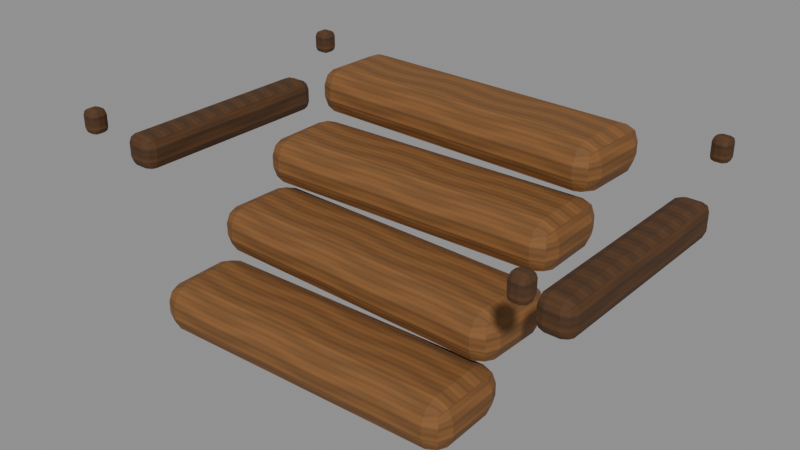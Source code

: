 # Source: underworld-refined-worldroot-plank.blend  (saved by Blender 5.0.118; exported with 4.5.12 LTS)
import bpy
from mathutils import Matrix  # noqa: F401  (used for matrix-valued properties, if any)

bpy.ops.wm.read_factory_settings(use_empty=True)
scene = bpy.context.scene
scene.name = 'Scene'

# ---- images (referenced by path relative to the original .blend; pixels are not part of the script)
import os
ASSET_DIR = os.environ.get("B2B_ASSET_DIR", "")  # directory of the original .blend (textures are referenced by path, not embedded)
HERE = os.path.dirname(os.path.abspath(__file__))  # packed textures are extracted next to this script under _unpacked/

def load_image(name, relpath, width, height, colorspace="sRGB"):
    """Load a texture the original file referenced (path relative to the .blend, or extracted next to this script)."""
    p = next((c for c in (os.path.join(HERE, relpath), os.path.join(ASSET_DIR, relpath)) if relpath and os.path.exists(c)), "")
    if p:
        img = bpy.data.images.load(p, check_existing=True)
        img.name = name
    else:  # same state as the original file: an image datablock whose file is absent (Cycles renders it pink)
        img = bpy.data.images.new(name, width, height)
        img.source = "FILE"
        img.filepath = "//" + (relpath or name)
    img.colorspace_settings.name = colorspace
    return img
img_magenheim_underworld_worldroot_heartwood_albedo = load_image('magenheim.underworld.worldroot-heartwood.albedo', '_unpacked/9e19726401575ac4.3ba49953.png', 512, 512, 'sRGB')
img_magenheim_underworld_worldroot_heartwood_roughness = load_image('magenheim.underworld.worldroot-heartwood.roughness', '_unpacked/worldroot-heartwood-roughness.9b0234e0.png', 512, 512, 'Non-Color')
img_magenheim_underworld_worldroot_heartwood_metallic_smoothness = load_image('magenheim.underworld.worldroot-heartwood.metallic-smoothness', '_unpacked/worldroot-heartwood-metallic-smoothness.6ccd5495.png', 512, 512, 'Non-Color')
img_magenheim_underworld_worldroot_heartwood_normal = load_image('magenheim.underworld.worldroot-heartwood.normal', '_unpacked/worldroot-heartwood-normal.355613ee.png', 512, 512, 'Non-Color')
img_magenheim_underworld_worldroot_bark_albedo = load_image('magenheim.underworld.worldroot-bark.albedo', '_unpacked/fb9de95fae753659.aea8e272.png', 512, 512, 'sRGB')
img_magenheim_underworld_worldroot_bark_roughness = load_image('magenheim.underworld.worldroot-bark.roughness', '_unpacked/worldroot-bark-roughness.d64030af.png', 512, 512, 'Non-Color')
img_magenheim_underworld_worldroot_bark_metallic_smoothness = load_image('magenheim.underworld.worldroot-bark.metallic-smoothness', '_unpacked/worldroot-bark-metallic-smoothness.29f5b70b.png', 512, 512, 'Non-Color')
img_magenheim_underworld_worldroot_bark_normal = load_image('magenheim.underworld.worldroot-bark.normal', '_unpacked/worldroot-bark-normal.b0fcfcd1.png', 512, 512, 'Non-Color')

# ---- materials (node trees are filled in below, after node groups)
mat_magenheim_material_item_underworld_refined_worldroot_plank_prim = bpy.data.materials.new('magenheim.material-item.underworld-refined-worldroot-plank.prim')
mat_magenheim_material_item_underworld_refined_worldroot_plank_prim.use_backface_culling = True
mat_magenheim_material_item_underworld_refined_worldroot_plank_seco = bpy.data.materials.new('magenheim.material-item.underworld-refined-worldroot-plank.seco')
mat_magenheim_material_item_underworld_refined_worldroot_plank_seco.use_backface_culling = True

# ---- material node trees
mat_magenheim_material_item_underworld_refined_worldroot_plank_prim.use_nodes = True; mat_magenheim_material_item_underworld_refined_worldroot_plank_prim.node_tree.nodes.clear()
_N = mat_magenheim_material_item_underworld_refined_worldroot_plank_prim.node_tree.nodes; _L = mat_magenheim_material_item_underworld_refined_worldroot_plank_prim.node_tree.links
n0 = _N.new('ShaderNodeBsdfPrincipled'); n0.name = 'Principled BSDF'; n0.location = (-200, 100)
n1 = _N.new('ShaderNodeOutputMaterial'); n1.name = 'Material Output'; n1.location = (200, 100)
n2 = _N.new('ShaderNodeTexImage'); n2.name = 'Magenheim Underworld Albedo'; n2.location = (0, 0)
n2.image = img_magenheim_underworld_worldroot_heartwood_albedo
n3 = _N.new('ShaderNodeTexImage'); n3.name = 'Magenheim Underworld Roughness'; n3.location = (0, 0)
n3.image = img_magenheim_underworld_worldroot_heartwood_roughness
n4 = _N.new('ShaderNodeTexImage'); n4.name = 'Magenheim Underworld MetallicSmoothness'; n4.location = (0, 0)
n4.image = img_magenheim_underworld_worldroot_heartwood_metallic_smoothness
n5 = _N.new('ShaderNodeSeparateColor'); n5.name = 'Magenheim Underworld MetallicChannel'; n5.location = (0, 0)
n6 = _N.new('ShaderNodeTexImage'); n6.name = 'Magenheim Underworld Normal'; n6.location = (0, 0)
n6.image = img_magenheim_underworld_worldroot_heartwood_normal
n7 = _N.new('ShaderNodeNormalMap'); n7.name = 'Magenheim Underworld NormalMap'; n7.location = (0, 0)
n7.inputs[0].default_value = 0.42
_L.new(n0.outputs[0], n1.inputs[0])
_L.new(n2.outputs[0], n0.inputs[0])
_L.new(n3.outputs[0], n0.inputs[2])
_L.new(n4.outputs[0], n5.inputs[0])
_L.new(n5.outputs[0], n0.inputs[1])
_L.new(n6.outputs[0], n7.inputs[1])
_L.new(n7.outputs[0], n0.inputs[5])
n1.is_active_output = True
mat_magenheim_material_item_underworld_refined_worldroot_plank_seco.use_nodes = True; mat_magenheim_material_item_underworld_refined_worldroot_plank_seco.node_tree.nodes.clear()
_N = mat_magenheim_material_item_underworld_refined_worldroot_plank_seco.node_tree.nodes; _L = mat_magenheim_material_item_underworld_refined_worldroot_plank_seco.node_tree.links
n0 = _N.new('ShaderNodeBsdfPrincipled'); n0.name = 'Principled BSDF'; n0.location = (-200, 100)
n1 = _N.new('ShaderNodeOutputMaterial'); n1.name = 'Material Output'; n1.location = (200, 100)
n2 = _N.new('ShaderNodeTexImage'); n2.name = 'Magenheim Underworld Albedo'; n2.location = (0, 0)
n2.image = img_magenheim_underworld_worldroot_bark_albedo
n3 = _N.new('ShaderNodeTexImage'); n3.name = 'Magenheim Underworld Roughness'; n3.location = (0, 0)
n3.image = img_magenheim_underworld_worldroot_bark_roughness
n4 = _N.new('ShaderNodeTexImage'); n4.name = 'Magenheim Underworld MetallicSmoothness'; n4.location = (0, 0)
n4.image = img_magenheim_underworld_worldroot_bark_metallic_smoothness
n5 = _N.new('ShaderNodeSeparateColor'); n5.name = 'Magenheim Underworld MetallicChannel'; n5.location = (0, 0)
n6 = _N.new('ShaderNodeTexImage'); n6.name = 'Magenheim Underworld Normal'; n6.location = (0, 0)
n6.image = img_magenheim_underworld_worldroot_bark_normal
n7 = _N.new('ShaderNodeNormalMap'); n7.name = 'Magenheim Underworld NormalMap'; n7.location = (0, 0)
n7.inputs[0].default_value = 0.42
_L.new(n0.outputs[0], n1.inputs[0])
_L.new(n2.outputs[0], n0.inputs[0])
_L.new(n3.outputs[0], n0.inputs[2])
_L.new(n4.outputs[0], n5.inputs[0])
_L.new(n5.outputs[0], n0.inputs[1])
_L.new(n6.outputs[0], n7.inputs[1])
_L.new(n7.outputs[0], n0.inputs[5])
n1.is_active_output = True

# ---- meshes
me_cube = bpy.data.meshes.new('Cube')
me_cube.from_pydata([(-0.08, -0.0225, -0.012), (-0.08, -0.0225, 0.012), (-0.08, 0.0225, -0.012), (-0.08, 0.0225, 0.012), (0.08, -0.0225, -0.012), (0.08, -0.0225, 0.012), (0.08, 0.0225, -0.012), (0.08, 0.0225, 0.012)], [], [(0, 1, 3, 2), (2, 3, 7, 6), (6, 7, 5, 4), (4, 5, 1, 0), (2, 6, 4, 0), (7, 3, 1, 5)])
_uv = me_cube.uv_layers.new(name='UVMap')
_uv.uv.foreach_set('vector', [0.375, 0.4333, 0.375, 0.5667, 0.625, 0.5667, 0.625, 0.4333, 0.05556, 0.4333, 0.05556, 0.5667, 0.9444, 0.5667, 0.9444, 0.4333, 0.625, 0.4333, 0.625, 0.5667, 0.375, 0.5667, 0.375, 0.4333, 0.9444, 0.4333, 0.9444, 0.5667, 0.05556, 0.5667, 0.05556, 0.4333, 0.05556, 0.625, 0.9444, 0.625, 0.9444, 0.375, 0.05556, 0.375, 0.9444, 0.625, 0.05556, 0.625, 0.05556, 0.375, 0.9444, 0.375])
me_cube.materials.append(mat_magenheim_material_item_underworld_refined_worldroot_plank_prim)
me_cube.update()
me_cube_001 = bpy.data.meshes.new('Cube.001')
me_cube_001.from_pydata([(-0.08, -0.0225, -0.012), (-0.08, -0.0225, 0.012), (-0.08, 0.0225, -0.012), (-0.08, 0.0225, 0.012), (0.08, -0.0225, -0.012), (0.08, -0.0225, 0.012), (0.08, 0.0225, -0.012), (0.08, 0.0225, 0.012)], [], [(0, 1, 3, 2), (2, 3, 7, 6), (6, 7, 5, 4), (4, 5, 1, 0), (2, 6, 4, 0), (7, 3, 1, 5)])
_uv = me_cube_001.uv_layers.new(name='UVMap')
_uv.uv.foreach_set('vector', [0.375, 0.4333, 0.375, 0.5667, 0.625, 0.5667, 0.625, 0.4333, 0.05556, 0.4333, 0.05556, 0.5667, 0.9444, 0.5667, 0.9444, 0.4333, 0.625, 0.4333, 0.625, 0.5667, 0.375, 0.5667, 0.375, 0.4333, 0.9444, 0.4333, 0.9444, 0.5667, 0.05556, 0.5667, 0.05556, 0.4333, 0.05556, 0.625, 0.9444, 0.625, 0.9444, 0.375, 0.05556, 0.375, 0.9444, 0.625, 0.05556, 0.625, 0.05556, 0.375, 0.9444, 0.375])
me_cube_001.materials.append(mat_magenheim_material_item_underworld_refined_worldroot_plank_prim)
me_cube_001.update()
me_cube_002 = bpy.data.meshes.new('Cube.002')
me_cube_002.from_pydata([(-0.08, -0.0225, -0.012), (-0.08, -0.0225, 0.012), (-0.08, 0.0225, -0.012), (-0.08, 0.0225, 0.012), (0.08, -0.0225, -0.012), (0.08, -0.0225, 0.012), (0.08, 0.0225, -0.012), (0.08, 0.0225, 0.012)], [], [(0, 1, 3, 2), (2, 3, 7, 6), (6, 7, 5, 4), (4, 5, 1, 0), (2, 6, 4, 0), (7, 3, 1, 5)])
_uv = me_cube_002.uv_layers.new(name='UVMap')
_uv.uv.foreach_set('vector', [0.375, 0.4333, 0.375, 0.5667, 0.625, 0.5667, 0.625, 0.4333, 0.05556, 0.4333, 0.05556, 0.5667, 0.9444, 0.5667, 0.9444, 0.4333, 0.625, 0.4333, 0.625, 0.5667, 0.375, 0.5667, 0.375, 0.4333, 0.9444, 0.4333, 0.9444, 0.5667, 0.05556, 0.5667, 0.05556, 0.4333, 0.05556, 0.625, 0.9444, 0.625, 0.9444, 0.375, 0.05556, 0.375, 0.9444, 0.625, 0.05556, 0.625, 0.05556, 0.375, 0.9444, 0.375])
me_cube_002.materials.append(mat_magenheim_material_item_underworld_refined_worldroot_plank_prim)
me_cube_002.update()
me_cube_003 = bpy.data.meshes.new('Cube.003')
me_cube_003.from_pydata([(-0.08, -0.0225, -0.012), (-0.08, -0.0225, 0.012), (-0.08, 0.0225, -0.012), (-0.08, 0.0225, 0.012), (0.08, -0.0225, -0.012), (0.08, -0.0225, 0.012), (0.08, 0.0225, -0.012), (0.08, 0.0225, 0.012)], [], [(0, 1, 3, 2), (2, 3, 7, 6), (6, 7, 5, 4), (4, 5, 1, 0), (2, 6, 4, 0), (7, 3, 1, 5)])
_uv = me_cube_003.uv_layers.new(name='UVMap')
_uv.uv.foreach_set('vector', [0.375, 0.4333, 0.375, 0.5667, 0.625, 0.5667, 0.625, 0.4333, 0.05556, 0.4333, 0.05556, 0.5667, 0.9444, 0.5667, 0.9444, 0.4333, 0.625, 0.4333, 0.625, 0.5667, 0.375, 0.5667, 0.375, 0.4333, 0.9444, 0.4333, 0.9444, 0.5667, 0.05556, 0.5667, 0.05556, 0.4333, 0.05556, 0.625, 0.9444, 0.625, 0.9444, 0.375, 0.05556, 0.375, 0.9444, 0.625, 0.05556, 0.625, 0.05556, 0.375, 0.9444, 0.375])
me_cube_003.materials.append(mat_magenheim_material_item_underworld_refined_worldroot_plank_prim)
me_cube_003.update()
me_cube_004 = bpy.data.meshes.new('Cube.004')
me_cube_004.from_pydata([(-0.0085, -0.055, -0.0085), (-0.0085, -0.055, 0.0085), (-0.0085, 0.055, -0.0085), (-0.0085, 0.055, 0.0085), (0.0085, -0.055, -0.0085), (0.0085, -0.055, 0.0085), (0.0085, 0.055, -0.0085), (0.0085, 0.055, 0.0085)], [], [(0, 1, 3, 2), (2, 3, 7, 6), (6, 7, 5, 4), (4, 5, 1, 0), (2, 6, 4, 0), (7, 3, 1, 5)])
_uv = me_cube_004.uv_layers.new(name='UVMap')
_uv.uv.foreach_set('vector', [0.1944, 0.4528, 0.1944, 0.5472, 0.8056, 0.5472, 0.8056, 0.4528, 0.4528, 0.4528, 0.4528, 0.5472, 0.5472, 0.5472, 0.5472, 0.4528, 0.8056, 0.4528, 0.8056, 0.5472, 0.1944, 0.5472, 0.1944, 0.4528, 0.5472, 0.4528, 0.5472, 0.5472, 0.4528, 0.5472, 0.4528, 0.4528, 0.4528, 0.8056, 0.5472, 0.8056, 0.5472, 0.1944, 0.4528, 0.1944, 0.5472, 0.8056, 0.4528, 0.8056, 0.4528, 0.1944, 0.5472, 0.1944])
me_cube_004.materials.append(mat_magenheim_material_item_underworld_refined_worldroot_plank_seco)
me_cube_004.update()
me_cube_005 = bpy.data.meshes.new('Cube.005')
me_cube_005.from_pydata([(-0.0045, -0.0045, -0.006), (-0.0045, -0.0045, 0.006), (-0.0045, 0.0045, -0.006), (-0.0045, 0.0045, 0.006), (0.0045, -0.0045, -0.006), (0.0045, -0.0045, 0.006), (0.0045, 0.0045, -0.006), (0.0045, 0.0045, 0.006)], [], [(0, 1, 3, 2), (2, 3, 7, 6), (6, 7, 5, 4), (4, 5, 1, 0), (2, 6, 4, 0), (7, 3, 1, 5)])
_uv = me_cube_005.uv_layers.new(name='UVMap')
_uv.uv.foreach_set('vector', [0.475, 0.4667, 0.475, 0.5333, 0.525, 0.5333, 0.525, 0.4667, 0.475, 0.4667, 0.475, 0.5333, 0.525, 0.5333, 0.525, 0.4667, 0.525, 0.4667, 0.525, 0.5333, 0.475, 0.5333, 0.475, 0.4667, 0.525, 0.4667, 0.525, 0.5333, 0.475, 0.5333, 0.475, 0.4667, 0.475, 0.525, 0.525, 0.525, 0.525, 0.475, 0.475, 0.475, 0.525, 0.525, 0.475, 0.525, 0.475, 0.475, 0.525, 0.475])
me_cube_005.materials.append(mat_magenheim_material_item_underworld_refined_worldroot_plank_seco)
me_cube_005.update()
me_cube_006 = bpy.data.meshes.new('Cube.006')
me_cube_006.from_pydata([(-0.0045, -0.0045, -0.006), (-0.0045, -0.0045, 0.006), (-0.0045, 0.0045, -0.006), (-0.0045, 0.0045, 0.006), (0.0045, -0.0045, -0.006), (0.0045, -0.0045, 0.006), (0.0045, 0.0045, -0.006), (0.0045, 0.0045, 0.006)], [], [(0, 1, 3, 2), (2, 3, 7, 6), (6, 7, 5, 4), (4, 5, 1, 0), (2, 6, 4, 0), (7, 3, 1, 5)])
_uv = me_cube_006.uv_layers.new(name='UVMap')
_uv.uv.foreach_set('vector', [0.475, 0.4667, 0.475, 0.5333, 0.525, 0.5333, 0.525, 0.4667, 0.475, 0.4667, 0.475, 0.5333, 0.525, 0.5333, 0.525, 0.4667, 0.525, 0.4667, 0.525, 0.5333, 0.475, 0.5333, 0.475, 0.4667, 0.525, 0.4667, 0.525, 0.5333, 0.475, 0.5333, 0.475, 0.4667, 0.475, 0.525, 0.525, 0.525, 0.525, 0.475, 0.475, 0.475, 0.525, 0.525, 0.475, 0.525, 0.475, 0.475, 0.525, 0.475])
me_cube_006.materials.append(mat_magenheim_material_item_underworld_refined_worldroot_plank_seco)
me_cube_006.update()
me_cube_007 = bpy.data.meshes.new('Cube.007')
me_cube_007.from_pydata([(-0.0085, -0.055, -0.0085), (-0.0085, -0.055, 0.0085), (-0.0085, 0.055, -0.0085), (-0.0085, 0.055, 0.0085), (0.0085, -0.055, -0.0085), (0.0085, -0.055, 0.0085), (0.0085, 0.055, -0.0085), (0.0085, 0.055, 0.0085)], [], [(0, 1, 3, 2), (2, 3, 7, 6), (6, 7, 5, 4), (4, 5, 1, 0), (2, 6, 4, 0), (7, 3, 1, 5)])
_uv = me_cube_007.uv_layers.new(name='UVMap')
_uv.uv.foreach_set('vector', [0.1944, 0.4528, 0.1944, 0.5472, 0.8056, 0.5472, 0.8056, 0.4528, 0.4528, 0.4528, 0.4528, 0.5472, 0.5472, 0.5472, 0.5472, 0.4528, 0.8056, 0.4528, 0.8056, 0.5472, 0.1944, 0.5472, 0.1944, 0.4528, 0.5472, 0.4528, 0.5472, 0.5472, 0.4528, 0.5472, 0.4528, 0.4528, 0.4528, 0.8056, 0.5472, 0.8056, 0.5472, 0.1944, 0.4528, 0.1944, 0.5472, 0.8056, 0.4528, 0.8056, 0.4528, 0.1944, 0.5472, 0.1944])
me_cube_007.materials.append(mat_magenheim_material_item_underworld_refined_worldroot_plank_seco)
me_cube_007.update()
me_cube_008 = bpy.data.meshes.new('Cube.008')
me_cube_008.from_pydata([(-0.0045, -0.0045, -0.006), (-0.0045, -0.0045, 0.006), (-0.0045, 0.0045, -0.006), (-0.0045, 0.0045, 0.006), (0.0045, -0.0045, -0.006), (0.0045, -0.0045, 0.006), (0.0045, 0.0045, -0.006), (0.0045, 0.0045, 0.006)], [], [(0, 1, 3, 2), (2, 3, 7, 6), (6, 7, 5, 4), (4, 5, 1, 0), (2, 6, 4, 0), (7, 3, 1, 5)])
_uv = me_cube_008.uv_layers.new(name='UVMap')
_uv.uv.foreach_set('vector', [0.475, 0.4667, 0.475, 0.5333, 0.525, 0.5333, 0.525, 0.4667, 0.475, 0.4667, 0.475, 0.5333, 0.525, 0.5333, 0.525, 0.4667, 0.525, 0.4667, 0.525, 0.5333, 0.475, 0.5333, 0.475, 0.4667, 0.525, 0.4667, 0.525, 0.5333, 0.475, 0.5333, 0.475, 0.4667, 0.475, 0.525, 0.525, 0.525, 0.525, 0.475, 0.475, 0.475, 0.525, 0.525, 0.475, 0.525, 0.475, 0.475, 0.525, 0.475])
me_cube_008.materials.append(mat_magenheim_material_item_underworld_refined_worldroot_plank_seco)
me_cube_008.update()
me_cube_009 = bpy.data.meshes.new('Cube.009')
me_cube_009.from_pydata([(-0.0045, -0.0045, -0.006), (-0.0045, -0.0045, 0.006), (-0.0045, 0.0045, -0.006), (-0.0045, 0.0045, 0.006), (0.0045, -0.0045, -0.006), (0.0045, -0.0045, 0.006), (0.0045, 0.0045, -0.006), (0.0045, 0.0045, 0.006)], [], [(0, 1, 3, 2), (2, 3, 7, 6), (6, 7, 5, 4), (4, 5, 1, 0), (2, 6, 4, 0), (7, 3, 1, 5)])
_uv = me_cube_009.uv_layers.new(name='UVMap')
_uv.uv.foreach_set('vector', [0.475, 0.4667, 0.475, 0.5333, 0.525, 0.5333, 0.525, 0.4667, 0.475, 0.4667, 0.475, 0.5333, 0.525, 0.5333, 0.525, 0.4667, 0.525, 0.4667, 0.525, 0.5333, 0.475, 0.5333, 0.475, 0.4667, 0.525, 0.4667, 0.525, 0.5333, 0.475, 0.5333, 0.475, 0.4667, 0.475, 0.525, 0.525, 0.525, 0.525, 0.475, 0.475, 0.475, 0.525, 0.525, 0.475, 0.525, 0.475, 0.475, 0.525, 0.475])
me_cube_009.materials.append(mat_magenheim_material_item_underworld_refined_worldroot_plank_seco)
me_cube_009.update()

# ---- objects
ob_lamina_0 = bpy.data.objects.new('lamina-0', me_cube)
ob_lamina_1 = bpy.data.objects.new('lamina-1', me_cube_001)
ob_lamina_2 = bpy.data.objects.new('lamina-2', me_cube_002)
ob_lamina_3 = bpy.data.objects.new('lamina-3', me_cube_003)
ob_cross_key_0 = bpy.data.objects.new('cross-key-0', me_cube_004)
ob_peg_0__1 = bpy.data.objects.new('peg-0--1', me_cube_005)
ob_peg_0_1 = bpy.data.objects.new('peg-0-1', me_cube_006)
ob_cross_key_1 = bpy.data.objects.new('cross-key-1', me_cube_007)
ob_peg_1__1 = bpy.data.objects.new('peg-1--1', me_cube_008)
ob_peg_1_1 = bpy.data.objects.new('peg-1-1', me_cube_009)

# ---- transforms, parenting, visibility, modifiers, constraints
ob_lamina_0.location = (0.0, -0.0525, 0.035)
ob_lamina_0.rotation_euler = (0.0, 0.0, 0.025)
_m = ob_lamina_0.modifiers.new('worked-edge', 'BEVEL')
_m.width = 0.009
_m.width_pct = 0.009
_m.segments = 2
ob_lamina_1.location = (0.0, -0.0175, 0.06)
ob_lamina_1.rotation_euler = (0.0, 0.0, -0.025)
_m = ob_lamina_1.modifiers.new('worked-edge', 'BEVEL')
_m.width = 0.009
_m.width_pct = 0.009
_m.segments = 2
ob_lamina_2.location = (0.0, 0.0175, 0.085)
ob_lamina_2.rotation_euler = (0.0, 0.0, 0.025)
_m = ob_lamina_2.modifiers.new('worked-edge', 'BEVEL')
_m.width = 0.009
_m.width_pct = 0.009
_m.segments = 2
ob_lamina_3.location = (0.0, 0.0525, 0.11)
ob_lamina_3.rotation_euler = (0.0, 0.0, -0.025)
_m = ob_lamina_3.modifiers.new('worked-edge', 'BEVEL')
_m.width = 0.009
_m.width_pct = 0.009
_m.segments = 2
ob_cross_key_0.location = (-0.115, 0.0, 0.095)
_m = ob_cross_key_0.modifiers.new('worked-edge', 'BEVEL')
_m.width = 0.005
_m.width_pct = 0.005
_m.segments = 2
ob_peg_0__1.location = (-0.115, -0.075, 0.118)
_m = ob_peg_0__1.modifiers.new('worked-edge', 'BEVEL')
_m.width = 0.003
_m.width_pct = 0.003
_m.segments = 2
ob_peg_0_1.location = (-0.115, 0.075, 0.118)
_m = ob_peg_0_1.modifiers.new('worked-edge', 'BEVEL')
_m.width = 0.003
_m.width_pct = 0.003
_m.segments = 2
ob_cross_key_1.location = (0.115, 0.0, 0.095)
_m = ob_cross_key_1.modifiers.new('worked-edge', 'BEVEL')
_m.width = 0.005
_m.width_pct = 0.005
_m.segments = 2
ob_peg_1__1.location = (0.115, -0.075, 0.118)
_m = ob_peg_1__1.modifiers.new('worked-edge', 'BEVEL')
_m.width = 0.003
_m.width_pct = 0.003
_m.segments = 2
ob_peg_1_1.location = (0.115, 0.075, 0.118)
_m = ob_peg_1_1.modifiers.new('worked-edge', 'BEVEL')
_m.width = 0.003
_m.width_pct = 0.003
_m.segments = 2

# ---- collection membership
scene.collection.objects.link(ob_lamina_0)
scene.collection.objects.link(ob_lamina_1)
scene.collection.objects.link(ob_lamina_2)
scene.collection.objects.link(ob_lamina_3)
scene.collection.objects.link(ob_cross_key_0)
scene.collection.objects.link(ob_peg_0__1)
scene.collection.objects.link(ob_peg_0_1)
scene.collection.objects.link(ob_cross_key_1)
scene.collection.objects.link(ob_peg_1__1)
scene.collection.objects.link(ob_peg_1_1)

# ---- scene / render settings (as saved in the file)
scene.frame_start = 1; scene.frame_end = 250; scene.frame_set(1)
scene.render.engine = 'BLENDER_EEVEE_NEXT'
scene.render.bake_bias = 0.0
scene.render.bake_samples = 0
scene.cycles.sampling_pattern = 'TABULATED_SOBOL'
scene.eevee.use_volume_custom_range = False
bpy.context.view_layer.update()

# ---- added for rendering (the .blend has no active camera and no usable light): camera, sun + grey world if the file has none
cam_auto = bpy.data.cameras.new('AutoCamera')
cam_auto.lens = 50.0
cam_auto.sensor_width = 36.0
cam_auto.clip_end = 1000.0
ob_auto_camera = bpy.data.objects.new('AutoCamera', cam_auto)
scene.collection.objects.link(ob_auto_camera)
ob_auto_camera.location = (0.287403, -0.344883, 0.303422)
ob_auto_camera.rotation_euler = (1.09748, -7.21219e-08, 0.694738)
scene.camera = ob_auto_camera
light_auto_sun = bpy.data.lights.new('AutoSun', 'SUN')
light_auto_sun.energy = 3.0
light_auto_sun.angle = 0.0523599
ob_auto_sun = bpy.data.objects.new('AutoSun', light_auto_sun)
scene.collection.objects.link(ob_auto_sun)
ob_auto_sun.rotation_euler = (0.872665, 0.174533, 0.523599)
if scene.world is None:
    world_auto = bpy.data.worlds.new('AutoWorld')
    world_auto.color = (0.3, 0.3, 0.3)
    scene.world = world_auto
bpy.context.view_layer.update()

